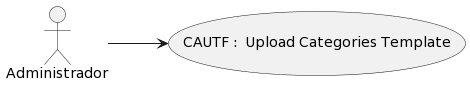

The diagram above was rendered by PlantUML. Its source (embedded in the PNG):
@startuml
left to right direction

    usecase "CAUTF :  Upload Categories Template" as UserCase
    "Administrador" --> UserCase
@enduml